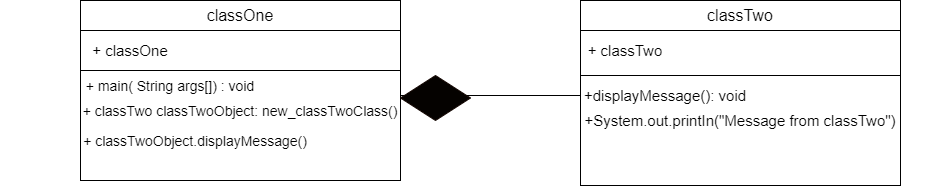

The diagram above was exported from draw.io. Its source (the exported page's mxGraphModel, read from the mxfile embedded in the PNG):
<mxGraphModel dx="1888" dy="539" grid="1" gridSize="10" guides="1" tooltips="1" connect="1" arrows="1" fold="1" page="1" pageScale="1" pageWidth="850" pageHeight="1100" math="0" shadow="0">
  <root>
    <mxCell id="0" />
    <mxCell id="1" parent="0" />
    <mxCell id="qehvyOSs8OgG1QGaJQ0p-1" value="&lt;font style=&quot;font-size: 16px&quot;&gt;classOne&lt;/font&gt;" style="rounded=0;whiteSpace=wrap;html=1;" vertex="1" parent="1">
      <mxGeometry x="10" y="25" width="320" height="30" as="geometry" />
    </mxCell>
    <mxCell id="qehvyOSs8OgG1QGaJQ0p-2" value="" style="rounded=0;whiteSpace=wrap;html=1;" vertex="1" parent="1">
      <mxGeometry x="10" y="55" width="320" height="40" as="geometry" />
    </mxCell>
    <mxCell id="qehvyOSs8OgG1QGaJQ0p-4" value="" style="rounded=0;whiteSpace=wrap;html=1;" vertex="1" parent="1">
      <mxGeometry x="10" y="95" width="320" height="110" as="geometry" />
    </mxCell>
    <mxCell id="qehvyOSs8OgG1QGaJQ0p-5" value="&lt;font style=&quot;font-size: 16px&quot;&gt;classTwo&lt;/font&gt;" style="rounded=0;whiteSpace=wrap;html=1;" vertex="1" parent="1">
      <mxGeometry x="510" y="25" width="320" height="30" as="geometry" />
    </mxCell>
    <mxCell id="qehvyOSs8OgG1QGaJQ0p-6" value="" style="rounded=0;whiteSpace=wrap;html=1;" vertex="1" parent="1">
      <mxGeometry x="510" y="55" width="320" height="45" as="geometry" />
    </mxCell>
    <mxCell id="qehvyOSs8OgG1QGaJQ0p-7" value="" style="rounded=0;whiteSpace=wrap;html=1;" vertex="1" parent="1">
      <mxGeometry x="510" y="100" width="320" height="110" as="geometry" />
    </mxCell>
    <mxCell id="qehvyOSs8OgG1QGaJQ0p-13" value="&lt;font style=&quot;font-size: 14px&quot;&gt;+ main( String args[]) : void&lt;/font&gt;" style="text;html=1;strokeColor=none;fillColor=none;align=center;verticalAlign=middle;whiteSpace=wrap;rounded=0;fontSize=15;" vertex="1" parent="1">
      <mxGeometry y="105" width="200" height="10" as="geometry" />
    </mxCell>
    <mxCell id="qehvyOSs8OgG1QGaJQ0p-14" value="" style="endArrow=none;html=1;rounded=0;fontSize=14;" edge="1" parent="1">
      <mxGeometry width="50" height="50" relative="1" as="geometry">
        <mxPoint x="330" y="120" as="sourcePoint" />
        <mxPoint x="510" y="120" as="targetPoint" />
      </mxGeometry>
    </mxCell>
    <mxCell id="qehvyOSs8OgG1QGaJQ0p-16" value="&lt;span style=&quot;font-size: 14px&quot;&gt;+ classTwo classTwoObject: new_classTwoClass()&lt;/span&gt;" style="text;html=1;strokeColor=none;fillColor=none;align=center;verticalAlign=middle;whiteSpace=wrap;rounded=0;fontSize=15;" vertex="1" parent="1">
      <mxGeometry x="-25" y="130" width="390" height="10" as="geometry" />
    </mxCell>
    <mxCell id="qehvyOSs8OgG1QGaJQ0p-17" value="&lt;span style=&quot;font-size: 14px&quot;&gt;+&amp;nbsp;classTwoObject.displayMessage()&lt;/span&gt;" style="text;html=1;strokeColor=none;fillColor=none;align=center;verticalAlign=middle;whiteSpace=wrap;rounded=0;fontSize=15;" vertex="1" parent="1">
      <mxGeometry x="-70" y="160" width="390" height="10" as="geometry" />
    </mxCell>
    <mxCell id="qehvyOSs8OgG1QGaJQ0p-18" value="&lt;font style=&quot;font-size: 15px&quot;&gt;+ classTwo&lt;/font&gt;" style="text;html=1;strokeColor=none;fillColor=none;align=center;verticalAlign=middle;whiteSpace=wrap;rounded=0;fontSize=16;" vertex="1" parent="1">
      <mxGeometry x="410" y="60" width="290" height="30" as="geometry" />
    </mxCell>
    <mxCell id="qehvyOSs8OgG1QGaJQ0p-19" value="+ classOne" style="text;html=1;strokeColor=none;fillColor=none;align=center;verticalAlign=middle;whiteSpace=wrap;rounded=0;fontSize=15;" vertex="1" parent="1">
      <mxGeometry x="-30" y="60" width="180" height="30" as="geometry" />
    </mxCell>
    <mxCell id="qehvyOSs8OgG1QGaJQ0p-20" style="edgeStyle=orthogonalEdgeStyle;rounded=0;orthogonalLoop=1;jettySize=auto;html=1;exitX=0.5;exitY=1;exitDx=0;exitDy=0;fontSize=15;" edge="1" parent="1" source="qehvyOSs8OgG1QGaJQ0p-19" target="qehvyOSs8OgG1QGaJQ0p-19">
      <mxGeometry relative="1" as="geometry" />
    </mxCell>
    <mxCell id="qehvyOSs8OgG1QGaJQ0p-21" value="+displayMessage(): void" style="text;html=1;strokeColor=none;fillColor=none;align=center;verticalAlign=middle;whiteSpace=wrap;rounded=0;fontSize=15;" vertex="1" parent="1">
      <mxGeometry x="450" y="105" width="290" height="30" as="geometry" />
    </mxCell>
    <mxCell id="qehvyOSs8OgG1QGaJQ0p-22" value="+System.out.printIn(&quot;Message from classTwo&quot;)" style="text;html=1;strokeColor=none;fillColor=none;align=center;verticalAlign=middle;whiteSpace=wrap;rounded=0;fontSize=15;" vertex="1" parent="1">
      <mxGeometry x="460" y="130" width="420" height="30" as="geometry" />
    </mxCell>
    <mxCell id="qehvyOSs8OgG1QGaJQ0p-23" value="" style="rhombus;whiteSpace=wrap;html=1;fontSize=15;fillColor=#050200;fontColor=#000000;strokeColor=#120500;" vertex="1" parent="1">
      <mxGeometry x="330" y="100" width="70" height="45" as="geometry" />
    </mxCell>
  </root>
</mxGraphModel>